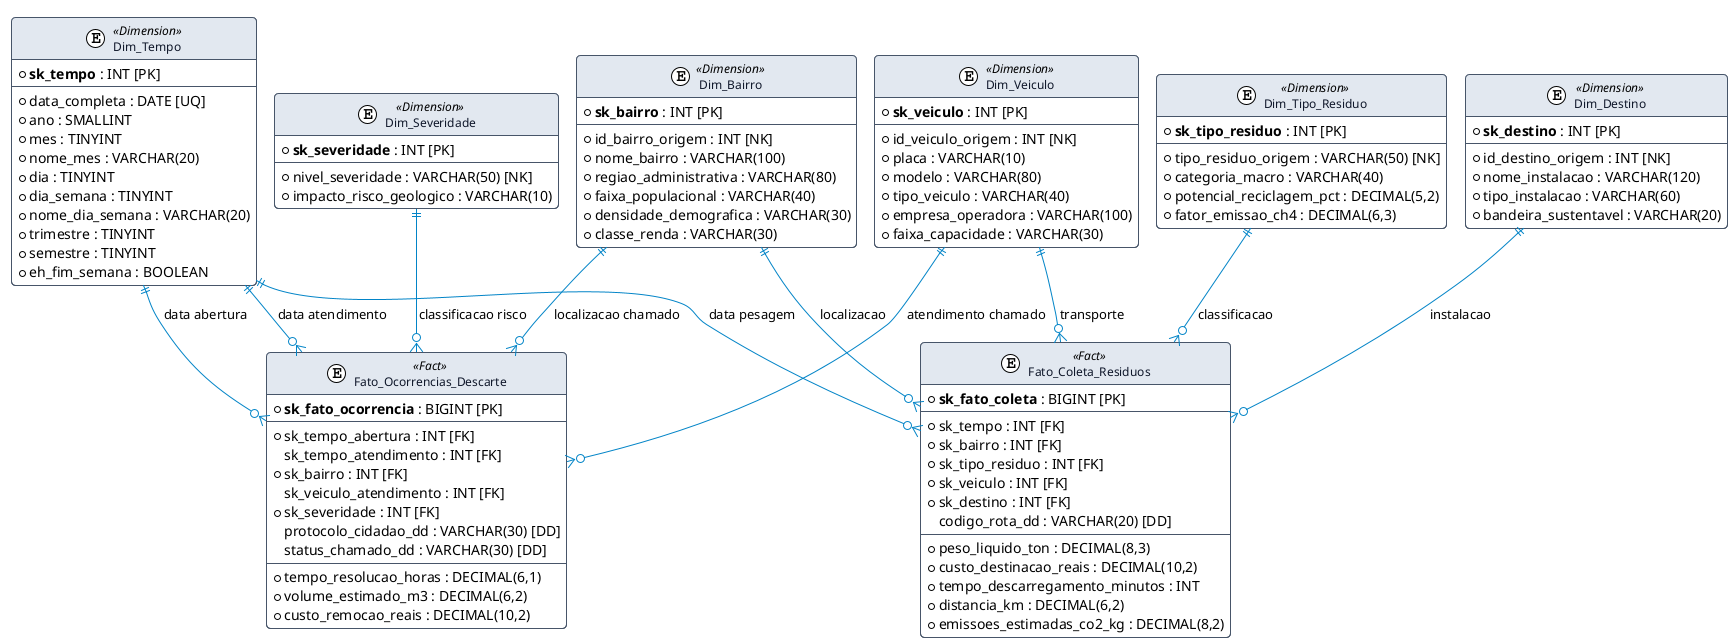

The diagram above was rendered by PlantUML. Its source (embedded in the PNG):
@startuml modelo_olap
!pragma layout smetana
!theme plain
skinparam roundcorner 8
skinparam shadowing false
skinparam handwritten false
skinparam linetype ortho
skinparam nodesep 60
skinparam ranksep 60

skinparam class {
    BackgroundColor #FFFFFF
    ArrowColor #0284C7
    BorderColor #475569
    FontColor #0F172A
    FontSize 12
    HeaderBackgroundColor #E2E8F0
}

' ============================================================================
' TABELAS DE DIMENSÃO (CONFORMADAS)
' ============================================================================

entity "Dim_Tempo" as Dim_Tempo <<Dimension>> {
    * **sk_tempo** : INT [PK]
    --
    * data_completa : DATE [UQ]
    * ano : SMALLINT
    * mes : TINYINT
    * nome_mes : VARCHAR(20)
    * dia : TINYINT
    * dia_semana : TINYINT
    * nome_dia_semana : VARCHAR(20)
    * trimestre : TINYINT
    * semestre : TINYINT
    * eh_fim_semana : BOOLEAN
}

entity "Dim_Bairro" as Dim_Bairro <<Dimension>> {
    * **sk_bairro** : INT [PK]
    --
    * id_bairro_origem : INT [NK]
    * nome_bairro : VARCHAR(100)
    * regiao_administrativa : VARCHAR(80)
    * faixa_populacional : VARCHAR(40)
    * densidade_demografica : VARCHAR(30)
    * classe_renda : VARCHAR(30)
}

entity "Dim_Tipo_Residuo" as Dim_Tipo_Residuo <<Dimension>> {
    * **sk_tipo_residuo** : INT [PK]
    --
    * tipo_residuo_origem : VARCHAR(50) [NK]
    * categoria_macro : VARCHAR(40)
    * potencial_reciclagem_pct : DECIMAL(5,2)
    * fator_emissao_ch4 : DECIMAL(6,3)
}

entity "Dim_Veiculo" as Dim_Veiculo <<Dimension>> {
    * **sk_veiculo** : INT [PK]
    --
    * id_veiculo_origem : INT [NK]
    * placa : VARCHAR(10)
    * modelo : VARCHAR(80)
    * tipo_veiculo : VARCHAR(40)
    * empresa_operadora : VARCHAR(100)
    * faixa_capacidade : VARCHAR(30)
}

entity "Dim_Destino" as Dim_Destino <<Dimension>> {
    * **sk_destino** : INT [PK]
    --
    * id_destino_origem : INT [NK]
    * nome_instalacao : VARCHAR(120)
    * tipo_instalacao : VARCHAR(60)
    * bandeira_sustentavel : VARCHAR(20)
}

entity "Dim_Severidade" as Dim_Severidade <<Dimension>> {
    * **sk_severidade** : INT [PK]
    --
    * nivel_severidade : VARCHAR(50) [NK]
    * impacto_risco_geologico : VARCHAR(10)
}

' ============================================================================
' TABELAS DE FATOS
' ============================================================================

entity "Fato_Coleta_Residuos" as Fato_Coleta <<Fact>> {
    * **sk_fato_coleta** : BIGINT [PK]
    --
    * sk_tempo : INT [FK]
    * sk_bairro : INT [FK]
    * sk_tipo_residuo : INT [FK]
    * sk_veiculo : INT [FK]
    * sk_destino : INT [FK]
    codigo_rota_dd : VARCHAR(20) [DD]
    --
    * peso_liquido_ton : DECIMAL(8,3)
    * custo_destinacao_reais : DECIMAL(10,2)
    * tempo_descarregamento_minutos : INT
    * distancia_km : DECIMAL(6,2)
    * emissoes_estimadas_co2_kg : DECIMAL(8,2)
}

entity "Fato_Ocorrencias_Descarte" as Fato_Ocorrencias <<Fact>> {
    * **sk_fato_ocorrencia** : BIGINT [PK]
    --
    * sk_tempo_abertura : INT [FK]
    sk_tempo_atendimento : INT [FK]
    * sk_bairro : INT [FK]
    sk_veiculo_atendimento : INT [FK]
    * sk_severidade : INT [FK]
    protocolo_cidadao_dd : VARCHAR(30) [DD]
    status_chamado_dd : VARCHAR(30) [DD]
    --
    * tempo_resolucao_horas : DECIMAL(6,1)
    * volume_estimado_m3 : DECIMAL(6,2)
    * custo_remocao_reais : DECIMAL(10,2)
}

' ============================================================================
' RELACIONAMENTOS ESTRELA (STAR SCHEMA & CONSTELAÇÃO)
' ============================================================================

Dim_Tempo ||--o{ Fato_Coleta : "data pesagem"
Dim_Bairro ||--o{ Fato_Coleta : "localizacao"
Dim_Tipo_Residuo ||--o{ Fato_Coleta : "classificacao"
Dim_Veiculo ||--o{ Fato_Coleta : "transporte"
Dim_Destino ||--o{ Fato_Coleta : "instalacao"

Dim_Tempo ||--o{ Fato_Ocorrencias : "data abertura"
Dim_Tempo ||--o{ Fato_Ocorrencias : "data atendimento"
Dim_Bairro ||--o{ Fato_Ocorrencias : "localizacao chamado"
Dim_Veiculo ||--o{ Fato_Ocorrencias : "atendimento chamado"
Dim_Severidade ||--o{ Fato_Ocorrencias : "classificacao risco"

@enduml